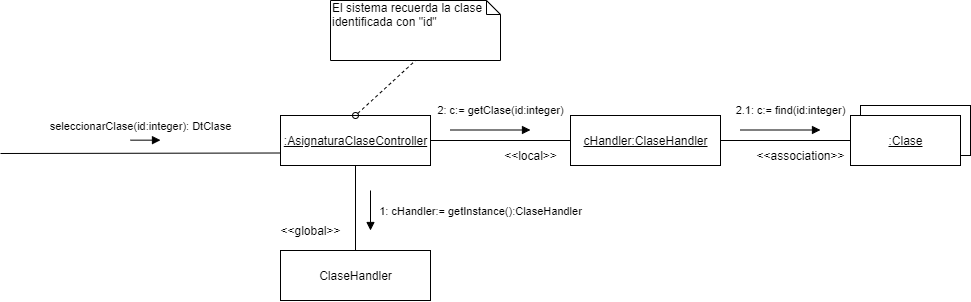

The diagram above was exported from draw.io. Its source (the exported page's mxGraphModel, read from the mxfile embedded in the PNG):
<mxGraphModel dx="1456" dy="741" grid="1" gridSize="10" guides="1" tooltips="1" connect="1" arrows="1" fold="1" page="1" pageScale="1" pageWidth="1100" pageHeight="850" background="#ffffff" math="0" shadow="0">
  <root>
    <object label="" id="0">
      <mxCell />
    </object>
    <mxCell id="1" parent="0" />
    <mxCell id="6Ca-ZHrMutaJDaLx7hwi-22" value="El sistema recuerda la clase identificada con &quot;id&quot;" style="shape=note;whiteSpace=wrap;html=1;size=14;verticalAlign=top;align=left;spacingTop=-6;" parent="1" vertex="1">
      <mxGeometry x="340" y="20" width="170" height="60" as="geometry" />
    </mxCell>
    <mxCell id="6Ca-ZHrMutaJDaLx7hwi-24" value="seleccionarClase(id:integer): DtClase" style="html=1;verticalAlign=bottom;endArrow=block;" parent="1" edge="1">
      <mxGeometry x="-0.3333" y="5" width="80" relative="1" as="geometry">
        <mxPoint x="140" y="159.6599999999999" as="sourcePoint" />
        <mxPoint x="170" y="159.6599999999999" as="targetPoint" />
        <mxPoint as="offset" />
      </mxGeometry>
    </mxCell>
    <mxCell id="JdZjjBsu66jhJiG8rtsi-2" style="edgeStyle=orthogonalEdgeStyle;rounded=0;orthogonalLoop=1;jettySize=auto;html=1;endArrow=none;endFill=0;" parent="1" source="6Ca-ZHrMutaJDaLx7hwi-25" target="JdZjjBsu66jhJiG8rtsi-1" edge="1">
      <mxGeometry relative="1" as="geometry" />
    </mxCell>
    <mxCell id="JdZjjBsu66jhJiG8rtsi-5" style="edgeStyle=orthogonalEdgeStyle;rounded=0;orthogonalLoop=1;jettySize=auto;html=1;endArrow=none;endFill=0;" parent="1" source="6Ca-ZHrMutaJDaLx7hwi-25" target="JdZjjBsu66jhJiG8rtsi-4" edge="1">
      <mxGeometry relative="1" as="geometry" />
    </mxCell>
    <mxCell id="6Ca-ZHrMutaJDaLx7hwi-25" value="&lt;u&gt;:AsignaturaClaseController&lt;/u&gt;" style="html=1;" parent="1" vertex="1">
      <mxGeometry x="290" y="135" width="150" height="50" as="geometry" />
    </mxCell>
    <mxCell id="6Ca-ZHrMutaJDaLx7hwi-34" value="" style="html=1;" parent="1" vertex="1">
      <mxGeometry x="870" y="125" width="110" height="50" as="geometry" />
    </mxCell>
    <mxCell id="6Ca-ZHrMutaJDaLx7hwi-35" value="&lt;u&gt;:Clase&lt;/u&gt;" style="html=1;" parent="1" vertex="1">
      <mxGeometry x="860" y="135" width="110" height="50" as="geometry" />
    </mxCell>
    <mxCell id="6Ca-ZHrMutaJDaLx7hwi-23" value="" style="endArrow=none;dashed=1;html=1;entryX=0.5;entryY=1;entryDx=0;entryDy=0;entryPerimeter=0;exitX=0.5;exitY=0;exitDx=0;exitDy=0;startArrow=oval;startFill=0;" parent="1" source="6Ca-ZHrMutaJDaLx7hwi-25" target="6Ca-ZHrMutaJDaLx7hwi-22" edge="1">
      <mxGeometry width="50" height="50" relative="1" as="geometry">
        <mxPoint x="385" y="135" as="sourcePoint" />
        <mxPoint x="560" y="86" as="targetPoint" />
      </mxGeometry>
    </mxCell>
    <mxCell id="jWy4TWikFnxZNS6XZY8t-1" value="" style="endArrow=none;html=1;entryX=0;entryY=0.75;entryDx=0;entryDy=0;" parent="1" target="6Ca-ZHrMutaJDaLx7hwi-25" edge="1">
      <mxGeometry width="50" height="50" relative="1" as="geometry">
        <mxPoint x="10" y="173" as="sourcePoint" />
        <mxPoint x="580" y="255" as="targetPoint" />
      </mxGeometry>
    </mxCell>
    <mxCell id="JdZjjBsu66jhJiG8rtsi-1" value="ClaseHandler" style="html=1;" parent="1" vertex="1">
      <mxGeometry x="290" y="270" width="150" height="50" as="geometry" />
    </mxCell>
    <mxCell id="JdZjjBsu66jhJiG8rtsi-3" value="1: cHandler:= getInstance():ClaseHandler" style="html=1;verticalAlign=bottom;endArrow=block;" parent="1" edge="1">
      <mxGeometry x="0.5" y="110" width="80" relative="1" as="geometry">
        <mxPoint x="380" y="210" as="sourcePoint" />
        <mxPoint x="380" y="250" as="targetPoint" />
        <mxPoint as="offset" />
      </mxGeometry>
    </mxCell>
    <mxCell id="JdZjjBsu66jhJiG8rtsi-6" style="edgeStyle=orthogonalEdgeStyle;rounded=0;orthogonalLoop=1;jettySize=auto;html=1;endArrow=none;endFill=0;" parent="1" source="JdZjjBsu66jhJiG8rtsi-4" target="6Ca-ZHrMutaJDaLx7hwi-35" edge="1">
      <mxGeometry relative="1" as="geometry" />
    </mxCell>
    <mxCell id="JdZjjBsu66jhJiG8rtsi-4" value="&lt;u&gt;cHandler:ClaseHandler&lt;/u&gt;" style="html=1;" parent="1" vertex="1">
      <mxGeometry x="580" y="135" width="150" height="50" as="geometry" />
    </mxCell>
    <mxCell id="JdZjjBsu66jhJiG8rtsi-7" value="2: c:= getClase(id:integer)" style="html=1;verticalAlign=bottom;endArrow=block;" parent="1" edge="1">
      <mxGeometry x="0.25" y="10" width="80" relative="1" as="geometry">
        <mxPoint x="460" y="149.5" as="sourcePoint" />
        <mxPoint x="540" y="149.5" as="targetPoint" />
        <mxPoint as="offset" />
      </mxGeometry>
    </mxCell>
    <mxCell id="JdZjjBsu66jhJiG8rtsi-9" value="2.1: c:= find(id:integer)" style="html=1;verticalAlign=bottom;endArrow=block;" parent="1" edge="1">
      <mxGeometry x="0.25" y="10" width="80" relative="1" as="geometry">
        <mxPoint x="750" y="149.5" as="sourcePoint" />
        <mxPoint x="830" y="149.5" as="targetPoint" />
        <mxPoint as="offset" />
      </mxGeometry>
    </mxCell>
    <mxCell id="U8b7Fw4lBTaAPYj1Lo1m-1" value="&amp;lt;&amp;lt;association&amp;gt;&amp;gt;" style="text;html=1;align=center;verticalAlign=middle;resizable=0;points=[];autosize=1;" vertex="1" parent="1">
      <mxGeometry x="760" y="165" width="100" height="20" as="geometry" />
    </mxCell>
    <mxCell id="U8b7Fw4lBTaAPYj1Lo1m-2" value="&amp;lt;&amp;lt;global&amp;gt;&amp;gt;" style="text;html=1;align=center;verticalAlign=middle;resizable=0;points=[];autosize=1;" vertex="1" parent="1">
      <mxGeometry x="280" y="240" width="80" height="20" as="geometry" />
    </mxCell>
    <mxCell id="U8b7Fw4lBTaAPYj1Lo1m-3" value="&amp;lt;&amp;lt;local&amp;gt;&amp;gt;" style="text;html=1;align=center;verticalAlign=middle;resizable=0;points=[];autosize=1;" vertex="1" parent="1">
      <mxGeometry x="505" y="165" width="70" height="20" as="geometry" />
    </mxCell>
  </root>
</mxGraphModel>